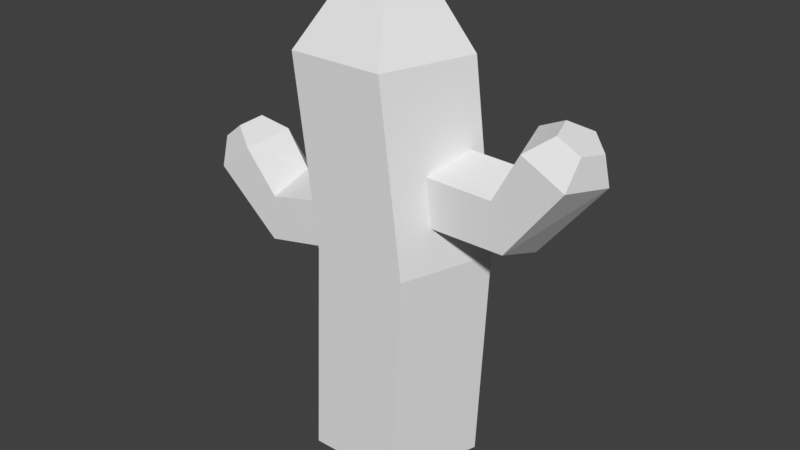# Source: Cactus_Big.blend  (saved by Blender 2.79.0; exported with 4.5.12 LTS)
import bpy
from mathutils import Matrix  # noqa: F401  (used for matrix-valued properties, if any)

bpy.ops.wm.read_factory_settings(use_empty=True)
scene = bpy.context.scene
scene.name = 'Scene'

# ---- collections
col_collection_1 = bpy.data.collections.new('Collection 1'); scene.collection.children.link(col_collection_1)

# ---- world
world_world = bpy.data.worlds.new('World'); scene.world = world_world
world_world.color = (0.05088, 0.05088, 0.05088)
world_world.use_sun_shadow = False
world_world.sun_shadow_jitter_overblur = 0.0
world_world.cycles.sampling_method = 'MANUAL'

# ---- meshes
me_icosphere = bpy.data.meshes.new('Icosphere')
me_icosphere.from_pydata([(0.0, 1.0, -0.267), (0.1261, 1.0, 2.431), (0.9511, 0.309, -0.267), (1.077, 0.309, 2.431), (0.5878, -0.809, -0.267), (0.7139, -0.809, 2.431), (-0.5878, -0.809, -0.267), (-0.4617, -0.809, 2.431), (-0.9511, 0.309, -0.267), (-0.825, 0.309, 2.431), (-0.1569, 1.0, 4.664), (0.7941, 0.309, 4.664), (0.4308, -0.809, 4.664), (-0.7447, -0.809, 4.664), (-1.108, 0.309, 4.664), (-0.1255, 0.541, 5.293), (0.389, 0.1672, 5.293), (0.1925, -0.4377, 5.293), (-0.4435, -0.4377, 5.293), (-0.64, 0.1672, 5.293), (0.3528, 0.4919, 3.225), (1.611, 0.4919, 3.211), (0.3635, 0.152, 2.758), (1.744, 0.152, 2.763), (0.3594, -0.3979, 2.936), (1.693, -0.3979, 2.934), (0.3462, -0.3979, 3.514), (1.528, -0.3979, 3.488), (0.3421, 0.152, 3.693), (1.477, 0.152, 3.66), (2.101, 0.4919, 3.942), (2.517, 0.152, 3.728), (2.358, -0.3979, 3.809), (1.844, -0.3979, 4.074), (1.685, 0.152, 4.156), (2.256, 0.2661, 4.21), (2.481, 0.08223, 4.094), (2.395, -0.2153, 4.138), (2.117, -0.2153, 4.281), (2.031, 0.08223, 4.325), (-0.3537, 0.4919, 2.569), (-1.583, 0.4919, 2.301), (-0.2697, 0.152, 2.109), (-1.623, 0.152, 1.835), (-0.3018, -0.3979, 2.285), (-1.608, -0.3979, 2.013), (-0.4056, -0.3979, 2.854), (-1.558, -0.3979, 2.589), (-0.4377, 0.152, 3.029), (-1.542, 0.152, 2.767), (-2.21, 0.4919, 2.918), (-2.575, 0.152, 2.624), (-2.435, -0.3979, 2.736), (-1.985, -0.3979, 3.099), (-1.846, 0.152, 3.211), (-2.417, 0.2661, 3.149), (-2.614, 0.08223, 2.99), (-2.538, -0.2153, 3.05), (-2.295, -0.2153, 3.247), (-2.22, 0.08223, 3.308)], [], [(0, 1, 3, 2), (2, 3, 5, 4), (4, 5, 7, 6), (5, 3, 11, 12), (6, 7, 9, 8), (8, 9, 1, 0), (0, 2, 4, 6, 8), (14, 13, 18, 19), (1, 9, 14, 10), (3, 1, 10, 11), (7, 5, 12, 13), (9, 7, 13, 14), (16, 15, 19, 18, 17), (12, 11, 16, 17), (10, 14, 19, 15), (13, 12, 17, 18), (11, 10, 15, 16), (20, 21, 23, 22), (22, 23, 25, 24), (24, 25, 27, 26), (25, 23, 31, 32), (26, 27, 29, 28), (28, 29, 21, 20), (20, 22, 24, 26, 28), (34, 33, 38, 39), (21, 29, 34, 30), (23, 21, 30, 31), (27, 25, 32, 33), (29, 27, 33, 34), (36, 35, 39, 38, 37), (32, 31, 36, 37), (30, 34, 39, 35), (33, 32, 37, 38), (31, 30, 35, 36), (40, 42, 43, 41), (42, 44, 45, 43), (44, 46, 47, 45), (45, 52, 51, 43), (46, 48, 49, 47), (48, 40, 41, 49), (40, 48, 46, 44, 42), (54, 59, 58, 53), (41, 50, 54, 49), (43, 51, 50, 41), (47, 53, 52, 45), (49, 54, 53, 47), (56, 57, 58, 59, 55), (52, 57, 56, 51), (50, 55, 59, 54), (53, 58, 57, 52), (51, 56, 55, 50)])
me_icosphere.use_remesh_preserve_volume = False
me_icosphere.use_remesh_preserve_attributes = False
me_icosphere.use_mirror_vertex_groups = False
me_icosphere.update()

# ---- objects
ob_icosphere = bpy.data.objects.new('Icosphere', me_icosphere)

# ---- transforms, parenting, visibility, modifiers, constraints
ob_icosphere.location = (0.0, 0.0, 0.0)
ob_icosphere.lineart.crease_threshold = 0.0

# ---- collection membership
col_collection_1.objects.link(ob_icosphere)

# ---- scene / render settings (as saved in the file)
scene.frame_start = 1; scene.frame_end = 250; scene.frame_set(1)
scene.render.engine = 'BLENDER_EEVEE_NEXT'
scene.render.resolution_percentage = 50
scene.render.dither_intensity = 0.0
scene.cycles.use_denoising = False
scene.cycles.samples = 128
scene.cycles.sampling_pattern = 'TABULATED_SOBOL'
scene.cycles.use_adaptive_sampling = False
scene.cycles.use_light_tree = False
scene.cycles.blur_glossy = 0.0
scene.cycles.sample_clamp_indirect = 0.0
scene.view_settings.view_transform = 'Standard'
bpy.context.view_layer.update()

# ---- added for rendering (the .blend has no active camera and no usable light): camera, sun
cam_auto = bpy.data.cameras.new('AutoCamera')
cam_auto.lens = 50.0
cam_auto.sensor_width = 36.0
cam_auto.clip_end = 1000.0
ob_auto_camera = bpy.data.objects.new('AutoCamera', cam_auto)
scene.collection.objects.link(ob_auto_camera)
ob_auto_camera.location = (7.14833, -8.54065, 8.27025)
ob_auto_camera.rotation_euler = (1.09748, -7.21219e-08, 0.694738)
scene.camera = ob_auto_camera
light_auto_sun = bpy.data.lights.new('AutoSun', 'SUN')
light_auto_sun.energy = 3.0
light_auto_sun.angle = 0.0523599
ob_auto_sun = bpy.data.objects.new('AutoSun', light_auto_sun)
scene.collection.objects.link(ob_auto_sun)
ob_auto_sun.rotation_euler = (0.872665, 0.174533, 0.523599)
bpy.context.view_layer.update()
